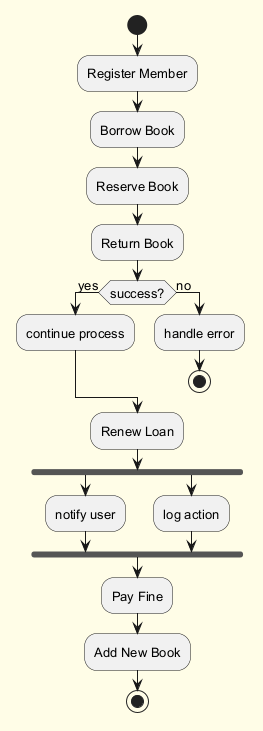

The diagram above was rendered by PlantUML. Its source (embedded in the PNG):
@startuml
skinparam backgroundColor #FFFDE7
skinparam classBackgroundColor #FFF9C4
skinparam classBorderColor #F57F17
skinparam defaultFontSize 13
start
:Register Member;
:Borrow Book;
:Reserve Book;
:Return Book;
if (success?) then (yes)
:continue process;
else (no)
:handle error;
stop
endif
:Renew Loan;
fork
:notify user;
fork again
:log action;
end fork
:Pay Fine;
:Add New Book;
stop
@enduml